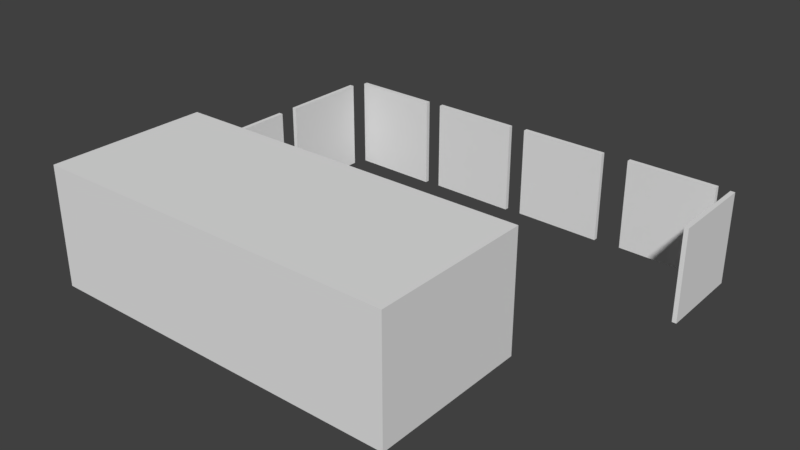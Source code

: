 # Source: supply_yard.blend  (saved by Blender 2.79.0; exported with 4.5.12 LTS)
import bpy
from mathutils import Matrix  # noqa: F401  (used for matrix-valued properties, if any)

bpy.ops.wm.read_factory_settings(use_empty=True)
scene = bpy.context.scene
scene.name = 'Scene'

# ---- collections
col_collection_1 = bpy.data.collections.new('Collection 1'); scene.collection.children.link(col_collection_1)

# ---- world
world_world = bpy.data.worlds.new('World'); scene.world = world_world
world_world.color = (0.05088, 0.05088, 0.05088)
world_world.use_sun_shadow = False
world_world.sun_shadow_jitter_overblur = 0.0
world_world.cycles.sampling_method = 'MANUAL'

# ---- meshes
me_cube = bpy.data.meshes.new('Cube')
me_cube.from_pydata([(-1.0, -1.0, -1.0), (-1.0, -1.0, 1.0), (-1.0, 1.0, -1.0), (-1.0, 1.0, 1.0), (1.0, -1.0, -1.0), (1.0, -1.0, 1.0), (1.0, 1.0, -1.0), (1.0, 1.0, 1.0), (-0.963, 1.149, -1.024), (-0.963, 1.149, 0.5054), (-0.963, 2.261, -1.024), (-0.963, 2.261, 0.5054), (-0.9396, 1.149, -1.024), (-0.9396, 1.149, 0.5054), (-0.9396, 2.261, -1.024), (-0.9396, 2.261, 0.5054), (-0.963, 2.501, -1.024), (-0.963, 2.501, 0.5054), (-0.963, 3.612, -1.024), (-0.963, 3.612, 0.5054), (-0.9396, 2.501, -1.024), (-0.9396, 2.501, 0.5054), (-0.9396, 3.612, -1.024), (-0.9396, 3.612, 0.5054), (-0.9146, 3.825, -1.024), (-0.9146, 3.825, 0.5054), (-0.4322, 3.804, -1.024), (-0.4322, 3.804, 0.5054), (-0.9151, 3.771, -1.024), (-0.9151, 3.771, 0.5054), (-0.4327, 3.75, -1.024), (-0.4327, 3.75, 0.5054), (-0.347, 3.825, -1.024), (-0.347, 3.825, 0.5054), (0.1354, 3.804, -1.024), (0.1354, 3.804, 0.5054), (-0.3474, 3.771, -1.024), (-0.3474, 3.771, 0.5054), (0.135, 3.75, -1.024), (0.135, 3.75, 0.5054), (0.2231, 3.825, -1.024), (0.2231, 3.825, 0.5054), (0.7055, 3.804, -1.024), (0.7055, 3.804, 0.5054), (0.2227, 3.771, -1.024), (0.2227, 3.771, 0.5054), (0.7051, 3.75, -1.024), (0.7051, 3.75, 0.5054), (0.8482, 3.825, -1.024), (0.8482, 3.825, 0.5054), (1.331, 3.804, -1.024), (1.331, 3.804, 0.5054), (0.8478, 3.771, -1.024), (0.8478, 3.771, 0.5054), (1.33, 3.75, -1.024), (1.33, 3.75, 0.5054), (1.422, 3.769, -1.024), (1.422, 3.769, 0.5054), (1.427, 2.658, -1.024), (1.427, 2.658, 0.5054), (1.398, 3.769, -1.024), (1.398, 3.769, 0.5054), (1.404, 2.657, -1.024), (1.404, 2.657, 0.5054), (-0.9396, 3.612, 0.5054), (-0.9396, 2.501, 0.5054), (-0.963, 3.612, 0.5054), (-0.963, 2.501, 0.5054)], [], [(0, 1, 3, 2), (2, 3, 7, 6), (6, 7, 5, 4), (4, 5, 1, 0), (64, 66, 67, 65), (7, 3, 1, 5), (8, 9, 11, 10), (10, 11, 15, 14), (14, 15, 13, 12), (12, 13, 9, 8), (10, 14, 12, 8), (15, 11, 9, 13), (16, 17, 19, 18), (18, 19, 23, 22), (22, 23, 21, 20), (20, 21, 17, 16), (18, 22, 20, 16), (24, 25, 27, 26), (26, 27, 31, 30), (30, 31, 29, 28), (28, 29, 25, 24), (26, 30, 28, 24), (31, 27, 25, 29), (32, 33, 35, 34), (34, 35, 39, 38), (38, 39, 37, 36), (36, 37, 33, 32), (34, 38, 36, 32), (39, 35, 33, 37), (40, 41, 43, 42), (42, 43, 47, 46), (46, 47, 45, 44), (44, 45, 41, 40), (42, 46, 44, 40), (47, 43, 41, 45), (48, 49, 51, 50), (50, 51, 55, 54), (54, 55, 53, 52), (52, 53, 49, 48), (50, 54, 52, 48), (55, 51, 49, 53), (56, 57, 59, 58), (58, 59, 63, 62), (62, 63, 61, 60), (60, 61, 57, 56), (58, 62, 60, 56), (63, 59, 57, 61)])
_uv = me_cube.uv_layers.new(name='UVMap')
_uv.uv.foreach_set('vector', [0.0002891, 0.5803, 0.1936, 0.387, 0.387, 0.5803, 0.1936, 0.7737, 0.5803, 0.7737, 0.387, 0.5803, 0.5803, 0.387, 0.7737, 0.5803, 0.7737, 0.1936, 0.5803, 0.387, 0.387, 0.1936, 0.5803, 0.0002891, 0.1936, 0.0002891, 0.387, 0.1936, 0.1936, 0.387, 0.0002891, 0.1936, 0.9262, 0.8534, 0.9262, 0.8566, 0.7743, 0.8566, 0.7743, 0.8534, 0.5803, 0.387, 0.387, 0.5803, 0.1936, 0.387, 0.387, 0.1936, 0.21, 0.7743, 0.4191, 0.7743, 0.4191, 0.9262, 0.21, 0.9262, 0.9331, 0.003476, 0.9331, 0.212, 0.9295, 0.212, 0.9295, 0.003483, 0.9295, 0.003483, 0.9295, 0.212, 0.7779, 0.212, 0.7779, 0.003484, 0.7779, 0.003484, 0.7779, 0.212, 0.7743, 0.212, 0.7743, 0.003491, 0.9295, 0.0002891, 0.9295, 0.003483, 0.7779, 0.003484, 0.7779, 0.0002895, 0.9295, 0.212, 0.9295, 0.2152, 0.7779, 0.2152, 0.7779, 0.212, 0.0002891, 0.7743, 0.2094, 0.7743, 0.2094, 0.9262, 0.0002892, 0.9262, 0.9331, 0.4345, 0.9331, 0.6431, 0.9295, 0.6431, 0.9295, 0.4345, 0.9295, 0.4345, 0.9295, 0.6431, 0.7779, 0.6431, 0.7779, 0.4345, 0.7779, 0.4345, 0.7779, 0.6431, 0.7743, 0.6431, 0.7743, 0.4345, 0.9295, 0.4313, 0.9295, 0.4345, 0.7779, 0.4345, 0.7779, 0.4313, 0.9997, 0.0002891, 0.9997, 0.2094, 0.9337, 0.2094, 0.9337, 0.0002891, 0.5005, 0.7816, 0.5005, 0.9908, 0.4931, 0.9908, 0.4931, 0.7816, 0.4931, 0.7816, 0.4931, 0.9908, 0.4271, 0.9908, 0.4271, 0.7816, 0.4271, 0.7816, 0.4271, 0.9908, 0.4197, 0.9908, 0.4197, 0.7816, 0.4928, 0.7743, 0.4931, 0.7816, 0.4271, 0.7816, 0.4268, 0.7743, 0.4931, 0.9908, 0.4928, 0.9981, 0.4268, 0.9981, 0.4271, 0.9908, 0.9997, 0.4313, 0.9997, 0.6405, 0.9337, 0.6405, 0.9337, 0.4313, 0.5818, 0.7816, 0.5818, 0.9908, 0.5744, 0.9908, 0.5744, 0.7816, 0.5744, 0.7816, 0.5744, 0.9908, 0.5084, 0.9908, 0.5084, 0.7816, 0.5084, 0.7816, 0.5084, 0.9908, 0.501, 0.9908, 0.501, 0.7816, 0.5742, 0.7743, 0.5744, 0.7816, 0.5084, 0.7816, 0.5082, 0.7743, 0.5744, 0.9908, 0.5742, 0.9981, 0.5082, 0.9981, 0.5084, 0.9908, 0.9929, 0.6437, 0.9929, 0.8528, 0.9269, 0.8528, 0.9269, 0.6437, 0.6632, 0.7816, 0.6632, 0.9908, 0.6558, 0.9908, 0.6558, 0.7816, 0.6558, 0.7816, 0.6558, 0.9908, 0.5898, 0.9908, 0.5898, 0.7816, 0.5898, 0.7816, 0.5898, 0.9908, 0.5824, 0.9908, 0.5824, 0.7816, 0.6555, 0.7743, 0.6558, 0.7816, 0.5898, 0.7816, 0.5895, 0.7743, 0.6558, 0.9908, 0.6555, 0.9981, 0.5895, 0.9981, 0.5898, 0.9908, 0.9997, 0.2158, 0.9997, 0.4249, 0.9337, 0.4249, 0.9337, 0.2158, 0.7445, 0.7816, 0.7445, 0.9908, 0.7371, 0.9908, 0.7371, 0.7816, 0.7371, 0.7816, 0.7371, 0.9908, 0.6711, 0.9908, 0.6711, 0.7816, 0.6711, 0.7816, 0.6711, 0.9908, 0.6638, 0.9908, 0.6638, 0.7816, 0.7369, 0.7743, 0.7371, 0.7816, 0.6711, 0.7816, 0.6709, 0.7743, 0.7371, 0.9908, 0.7369, 0.9981, 0.6709, 0.9981, 0.6711, 0.9908, 0.9263, 0.6437, 0.9262, 0.8528, 0.7743, 0.8528, 0.7743, 0.6437, 0.9331, 0.219, 0.9331, 0.4275, 0.9295, 0.4276, 0.9295, 0.219, 0.9295, 0.219, 0.9295, 0.4276, 0.7779, 0.4276, 0.7779, 0.219, 0.7779, 0.219, 0.7779, 0.4276, 0.7743, 0.4276, 0.7743, 0.219, 0.9294, 0.2158, 0.9295, 0.219, 0.7779, 0.219, 0.7778, 0.2158, 0.9295, 0.4276, 0.9294, 0.4308, 0.7778, 0.4307, 0.7779, 0.4276])
me_cube.use_remesh_preserve_volume = False
me_cube.use_remesh_preserve_attributes = False
me_cube.use_mirror_vertex_groups = False
me_cube.update()

# ---- objects
ob_cube = bpy.data.objects.new('Cube', me_cube)

# ---- transforms, parenting, visibility, modifiers, constraints
ob_cube.location = (0.2202, -4.147, 2.172)
ob_cube.scale = (6.867, 2.981, 2.222)
ob_cube.lineart.crease_threshold = 0.0

# ---- collection membership
col_collection_1.objects.link(ob_cube)

# ---- scene / render settings (as saved in the file)
scene.frame_start = 1; scene.frame_end = 250; scene.frame_set(1)
scene.render.engine = 'BLENDER_EEVEE_NEXT'
scene.render.resolution_percentage = 50
scene.render.dither_intensity = 0.0
scene.cycles.use_denoising = False
scene.cycles.samples = 128
scene.cycles.sampling_pattern = 'TABULATED_SOBOL'
scene.cycles.use_adaptive_sampling = False
scene.cycles.use_light_tree = False
scene.cycles.blur_glossy = 0.0
scene.cycles.sample_clamp_indirect = 0.0
scene.view_settings.view_transform = 'Standard'
bpy.context.view_layer.update()

# ---- added for rendering (the .blend has no active camera and no usable light): camera, sun
cam_auto = bpy.data.cameras.new('AutoCamera')
cam_auto.lens = 50.0
cam_auto.sensor_width = 36.0
cam_auto.clip_end = 1000.0
ob_auto_camera = bpy.data.objects.new('AutoCamera', cam_auto)
scene.collection.objects.link(ob_auto_camera)
ob_auto_camera.location = (22.476, -24.8831, 18.7768)
ob_auto_camera.rotation_euler = (1.09748, -7.21219e-08, 0.694738)
scene.camera = ob_auto_camera
light_auto_sun = bpy.data.lights.new('AutoSun', 'SUN')
light_auto_sun.energy = 3.0
light_auto_sun.angle = 0.0523599
ob_auto_sun = bpy.data.objects.new('AutoSun', light_auto_sun)
scene.collection.objects.link(ob_auto_sun)
ob_auto_sun.rotation_euler = (0.872665, 0.174533, 0.523599)
bpy.context.view_layer.update()
